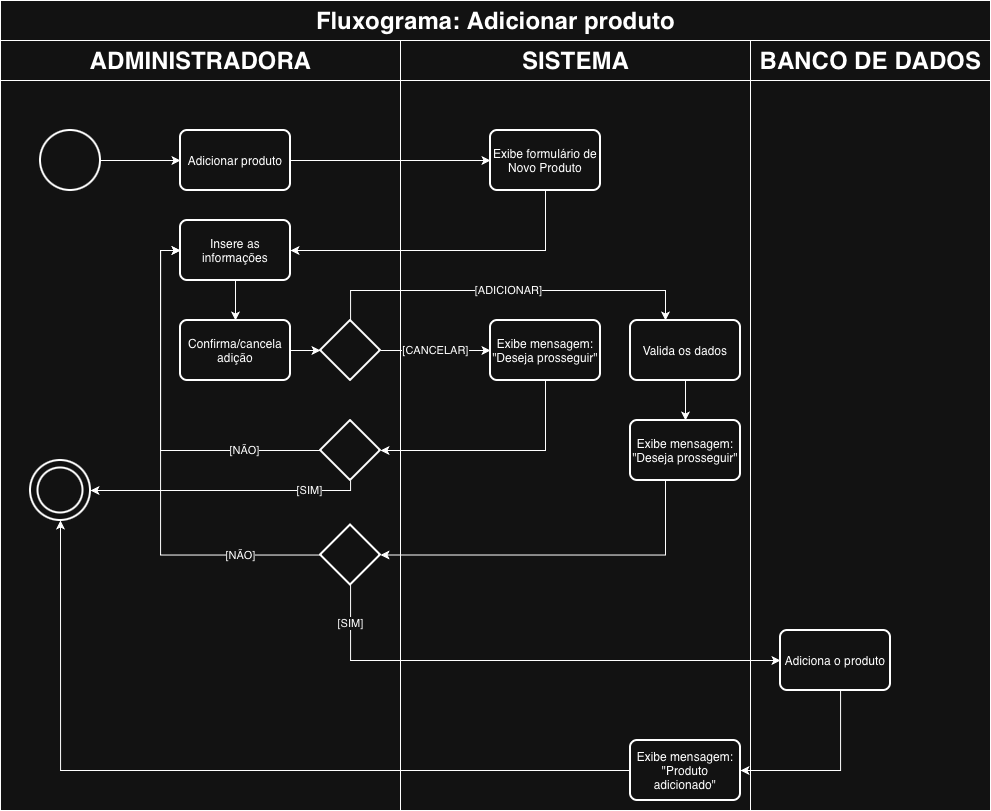

The diagram above was exported from draw.io. Its source (the exported page's mxGraphModel, read from the mxfile embedded in the PNG):
<mxGraphModel dx="1885" dy="1096" grid="1" gridSize="10" guides="1" tooltips="1" connect="1" arrows="1" fold="1" page="1" pageScale="1" pageWidth="827" pageHeight="1169" math="0" shadow="0">
  <root>
    <mxCell id="0" />
    <mxCell id="1" parent="0" />
    <mxCell id="4VbQTDDNvH5wAPGaUjnP-66" parent="1" style="text;html=1;fontSize=24;fontStyle=1;verticalAlign=middle;align=center;strokeColor=default;movable=1;resizable=1;rotatable=1;deletable=1;editable=1;locked=0;connectable=1;" value="" vertex="1">
      <mxGeometry height="730" width="240" x="750" y="80" as="geometry" />
    </mxCell>
    <mxCell id="4VbQTDDNvH5wAPGaUjnP-67" parent="1" style="text;html=1;fontSize=24;fontStyle=1;verticalAlign=middle;align=center;strokeColor=default;movable=1;resizable=1;rotatable=1;deletable=1;editable=1;locked=0;connectable=1;" value="" vertex="1">
      <mxGeometry height="730" width="350" x="400" y="80" as="geometry" />
    </mxCell>
    <mxCell id="4VbQTDDNvH5wAPGaUjnP-68" parent="1" style="text;html=1;fontSize=24;fontStyle=1;verticalAlign=middle;align=center;strokeColor=default;" value="" vertex="1">
      <mxGeometry height="730" width="400" y="80" as="geometry" />
    </mxCell>
    <mxCell id="4VbQTDDNvH5wAPGaUjnP-3" parent="1" style="text;html=1;fontSize=24;fontStyle=1;verticalAlign=middle;align=center;strokeColor=default;" value="Fluxograma: Adicionar produto" vertex="1">
      <mxGeometry height="40" width="990" as="geometry" />
    </mxCell>
    <mxCell id="4VbQTDDNvH5wAPGaUjnP-28" edge="1" parent="1" source="4VbQTDDNvH5wAPGaUjnP-4" style="edgeStyle=orthogonalEdgeStyle;rounded=0;orthogonalLoop=1;jettySize=auto;html=1;entryX=0;entryY=0.5;entryDx=0;entryDy=0;" target="4VbQTDDNvH5wAPGaUjnP-16">
      <mxGeometry relative="1" as="geometry" />
    </mxCell>
    <mxCell id="4VbQTDDNvH5wAPGaUjnP-4" parent="1" style="strokeWidth=2;html=1;shape=mxgraph.flowchart.start_2;whiteSpace=wrap;" value="" vertex="1">
      <mxGeometry height="60" width="60" x="40" y="130" as="geometry" />
    </mxCell>
    <mxCell id="4VbQTDDNvH5wAPGaUjnP-10" parent="1" style="text;html=1;fontSize=24;fontStyle=1;verticalAlign=middle;align=center;strokeColor=default;" value="ADMINISTRADORA" vertex="1">
      <mxGeometry height="40" width="400" y="40" as="geometry" />
    </mxCell>
    <mxCell id="4VbQTDDNvH5wAPGaUjnP-11" parent="1" style="text;html=1;fontSize=24;fontStyle=1;verticalAlign=middle;align=center;strokeColor=default;" value="SISTEMA" vertex="1">
      <mxGeometry height="40" width="350" x="400" y="40" as="geometry" />
    </mxCell>
    <mxCell id="4VbQTDDNvH5wAPGaUjnP-35" edge="1" parent="1" source="4VbQTDDNvH5wAPGaUjnP-16" style="edgeStyle=orthogonalEdgeStyle;rounded=0;orthogonalLoop=1;jettySize=auto;html=1;" target="4VbQTDDNvH5wAPGaUjnP-29">
      <mxGeometry relative="1" as="geometry" />
    </mxCell>
    <mxCell id="4VbQTDDNvH5wAPGaUjnP-16" parent="1" style="rounded=1;whiteSpace=wrap;html=1;absoluteArcSize=1;arcSize=14;strokeWidth=2;" value="Adicionar produto" vertex="1">
      <mxGeometry height="60" width="110" x="180" y="130" as="geometry" />
    </mxCell>
    <mxCell id="4VbQTDDNvH5wAPGaUjnP-42" edge="1" parent="1" source="4VbQTDDNvH5wAPGaUjnP-24" style="edgeStyle=orthogonalEdgeStyle;rounded=0;orthogonalLoop=1;jettySize=auto;html=1;" target="4VbQTDDNvH5wAPGaUjnP-39" value="[ADICIONAR]">
      <mxGeometry relative="1" as="geometry">
        <Array as="points">
          <mxPoint x="350" y="290" />
          <mxPoint x="665" y="290" />
        </Array>
      </mxGeometry>
    </mxCell>
    <mxCell id="4VbQTDDNvH5wAPGaUjnP-53" edge="1" parent="1" source="4VbQTDDNvH5wAPGaUjnP-24" style="edgeStyle=orthogonalEdgeStyle;rounded=0;orthogonalLoop=1;jettySize=auto;html=1;" target="4VbQTDDNvH5wAPGaUjnP-52" value="[CANCELAR]">
      <mxGeometry relative="1" as="geometry" />
    </mxCell>
    <mxCell id="4VbQTDDNvH5wAPGaUjnP-24" parent="1" style="strokeWidth=2;html=1;shape=mxgraph.flowchart.decision;whiteSpace=wrap;" value="" vertex="1">
      <mxGeometry height="60" width="60" x="320" y="320" as="geometry" />
    </mxCell>
    <mxCell id="4VbQTDDNvH5wAPGaUjnP-27" parent="1" style="text;html=1;fontSize=24;fontStyle=1;verticalAlign=middle;align=center;strokeColor=default;" value="BANCO DE DADOS" vertex="1">
      <mxGeometry height="40" width="240" x="750" y="40" as="geometry" />
    </mxCell>
    <mxCell id="4VbQTDDNvH5wAPGaUjnP-36" edge="1" parent="1" source="4VbQTDDNvH5wAPGaUjnP-29" style="edgeStyle=orthogonalEdgeStyle;rounded=0;orthogonalLoop=1;jettySize=auto;html=1;entryX=1;entryY=0.5;entryDx=0;entryDy=0;" target="4VbQTDDNvH5wAPGaUjnP-30">
      <mxGeometry relative="1" as="geometry">
        <Array as="points">
          <mxPoint x="545" y="250" />
        </Array>
      </mxGeometry>
    </mxCell>
    <mxCell id="4VbQTDDNvH5wAPGaUjnP-29" parent="1" style="rounded=1;whiteSpace=wrap;html=1;absoluteArcSize=1;arcSize=14;strokeWidth=2;" value="Exibe formulário de Novo Produto" vertex="1">
      <mxGeometry height="60" width="110" x="490" y="130" as="geometry" />
    </mxCell>
    <mxCell id="4VbQTDDNvH5wAPGaUjnP-37" edge="1" parent="1" source="4VbQTDDNvH5wAPGaUjnP-30" style="edgeStyle=orthogonalEdgeStyle;rounded=0;orthogonalLoop=1;jettySize=auto;html=1;" target="4VbQTDDNvH5wAPGaUjnP-34">
      <mxGeometry relative="1" as="geometry" />
    </mxCell>
    <mxCell id="4VbQTDDNvH5wAPGaUjnP-30" parent="1" style="rounded=1;whiteSpace=wrap;html=1;absoluteArcSize=1;arcSize=14;strokeWidth=2;" value="Insere as informações" vertex="1">
      <mxGeometry height="60" width="110" x="180" y="220" as="geometry" />
    </mxCell>
    <mxCell id="4VbQTDDNvH5wAPGaUjnP-38" edge="1" parent="1" source="4VbQTDDNvH5wAPGaUjnP-34" style="edgeStyle=orthogonalEdgeStyle;rounded=0;orthogonalLoop=1;jettySize=auto;html=1;" target="4VbQTDDNvH5wAPGaUjnP-24">
      <mxGeometry relative="1" as="geometry" />
    </mxCell>
    <mxCell id="4VbQTDDNvH5wAPGaUjnP-34" parent="1" style="rounded=1;whiteSpace=wrap;html=1;absoluteArcSize=1;arcSize=14;strokeWidth=2;" value="Confirma/cancela adição" vertex="1">
      <mxGeometry height="60" width="110" x="180" y="320" as="geometry" />
    </mxCell>
    <mxCell id="4VbQTDDNvH5wAPGaUjnP-43" edge="1" parent="1" source="4VbQTDDNvH5wAPGaUjnP-39" style="edgeStyle=orthogonalEdgeStyle;rounded=0;orthogonalLoop=1;jettySize=auto;html=1;" target="4VbQTDDNvH5wAPGaUjnP-40">
      <mxGeometry relative="1" as="geometry" />
    </mxCell>
    <mxCell id="4VbQTDDNvH5wAPGaUjnP-39" parent="1" style="rounded=1;whiteSpace=wrap;html=1;absoluteArcSize=1;arcSize=14;strokeWidth=2;" value="Valida os dados" vertex="1">
      <mxGeometry height="60" width="110" x="630" y="320" as="geometry" />
    </mxCell>
    <mxCell id="4VbQTDDNvH5wAPGaUjnP-40" parent="1" style="rounded=1;whiteSpace=wrap;html=1;absoluteArcSize=1;arcSize=14;strokeWidth=2;" value="Exibe mensagem: &quot;Deseja prosseguir&quot;" vertex="1">
      <mxGeometry height="60" width="110" x="630" y="420" as="geometry" />
    </mxCell>
    <mxCell id="4VbQTDDNvH5wAPGaUjnP-55" edge="1" parent="1" source="4VbQTDDNvH5wAPGaUjnP-41" style="edgeStyle=orthogonalEdgeStyle;rounded=0;orthogonalLoop=1;jettySize=auto;html=1;entryX=0;entryY=0.5;entryDx=0;entryDy=0;" target="4VbQTDDNvH5wAPGaUjnP-30" value="[NÃO]">
      <mxGeometry relative="1" x="-0.6" as="geometry">
        <mxPoint as="offset" />
      </mxGeometry>
    </mxCell>
    <mxCell id="4VbQTDDNvH5wAPGaUjnP-41" parent="1" style="strokeWidth=2;html=1;shape=mxgraph.flowchart.decision;whiteSpace=wrap;" value="" vertex="1">
      <mxGeometry height="60" width="60" x="320" y="420" as="geometry" />
    </mxCell>
    <mxCell id="4VbQTDDNvH5wAPGaUjnP-49" edge="1" parent="1" source="4VbQTDDNvH5wAPGaUjnP-45" style="edgeStyle=orthogonalEdgeStyle;rounded=0;orthogonalLoop=1;jettySize=auto;html=1;entryX=1;entryY=0.5;entryDx=0;entryDy=0;" target="4VbQTDDNvH5wAPGaUjnP-48">
      <mxGeometry relative="1" as="geometry">
        <Array as="points">
          <mxPoint x="840" y="770" />
        </Array>
      </mxGeometry>
    </mxCell>
    <mxCell id="4VbQTDDNvH5wAPGaUjnP-45" parent="1" style="rounded=1;whiteSpace=wrap;html=1;absoluteArcSize=1;arcSize=14;strokeWidth=2;" value="Adiciona o produto" vertex="1">
      <mxGeometry height="60" width="110" x="780" y="630" as="geometry" />
    </mxCell>
    <mxCell id="4VbQTDDNvH5wAPGaUjnP-48" parent="1" style="rounded=1;whiteSpace=wrap;html=1;absoluteArcSize=1;arcSize=14;strokeWidth=2;" value="Exibe mensagem: &quot;Produto adicionado&quot;" vertex="1">
      <mxGeometry height="60" width="110" x="630" y="740" as="geometry" />
    </mxCell>
    <mxCell id="4VbQTDDNvH5wAPGaUjnP-52" parent="1" style="rounded=1;whiteSpace=wrap;html=1;absoluteArcSize=1;arcSize=14;strokeWidth=2;" value="Exibe mensagem: &quot;Deseja prosseguir&quot;" vertex="1">
      <mxGeometry height="60" width="110" x="490" y="320" as="geometry" />
    </mxCell>
    <mxCell id="4VbQTDDNvH5wAPGaUjnP-54" edge="1" parent="1" source="4VbQTDDNvH5wAPGaUjnP-52" style="edgeStyle=orthogonalEdgeStyle;rounded=0;orthogonalLoop=1;jettySize=auto;html=1;entryX=1;entryY=0.5;entryDx=0;entryDy=0;entryPerimeter=0;" target="4VbQTDDNvH5wAPGaUjnP-41">
      <mxGeometry relative="1" as="geometry">
        <Array as="points">
          <mxPoint x="545" y="450" />
        </Array>
      </mxGeometry>
    </mxCell>
    <mxCell id="4VbQTDDNvH5wAPGaUjnP-56" connectable="0" parent="1" style="group" value="" vertex="1">
      <mxGeometry height="60" width="60" x="30" y="460" as="geometry" />
    </mxCell>
    <mxCell id="4VbQTDDNvH5wAPGaUjnP-57" parent="4VbQTDDNvH5wAPGaUjnP-56" style="strokeWidth=2;html=1;shape=mxgraph.flowchart.start_2;whiteSpace=wrap;" value="" vertex="1">
      <mxGeometry height="60" width="60" as="geometry" />
    </mxCell>
    <mxCell id="4VbQTDDNvH5wAPGaUjnP-58" parent="4VbQTDDNvH5wAPGaUjnP-56" style="strokeWidth=2;html=1;shape=mxgraph.flowchart.start_2;whiteSpace=wrap;" value="" vertex="1">
      <mxGeometry height="45" width="45" x="7.5" y="7.5" as="geometry" />
    </mxCell>
    <mxCell id="4VbQTDDNvH5wAPGaUjnP-59" edge="1" parent="1" source="4VbQTDDNvH5wAPGaUjnP-41" style="edgeStyle=orthogonalEdgeStyle;rounded=0;orthogonalLoop=1;jettySize=auto;html=1;entryX=1;entryY=0.5;entryDx=0;entryDy=0;entryPerimeter=0;" target="4VbQTDDNvH5wAPGaUjnP-57" value="[SIM]">
      <mxGeometry relative="1" x="-0.6296" as="geometry">
        <mxPoint as="offset" />
        <Array as="points">
          <mxPoint x="350" y="490" />
        </Array>
      </mxGeometry>
    </mxCell>
    <mxCell id="4VbQTDDNvH5wAPGaUjnP-62" edge="1" parent="1" source="4VbQTDDNvH5wAPGaUjnP-60" style="edgeStyle=orthogonalEdgeStyle;rounded=0;orthogonalLoop=1;jettySize=auto;html=1;entryX=0;entryY=0.5;entryDx=0;entryDy=0;" target="4VbQTDDNvH5wAPGaUjnP-45" value="[SIM]">
      <mxGeometry relative="1" x="-0.8507" as="geometry">
        <mxPoint y="1" as="offset" />
        <Array as="points">
          <mxPoint x="350" y="660" />
        </Array>
      </mxGeometry>
    </mxCell>
    <mxCell id="4VbQTDDNvH5wAPGaUjnP-63" edge="1" parent="1" source="4VbQTDDNvH5wAPGaUjnP-60" style="edgeStyle=orthogonalEdgeStyle;rounded=0;orthogonalLoop=1;jettySize=auto;html=1;entryX=0;entryY=0.5;entryDx=0;entryDy=0;" target="4VbQTDDNvH5wAPGaUjnP-30" value="[NÃO]">
      <mxGeometry relative="1" x="-0.6698" as="geometry">
        <mxPoint as="offset" />
      </mxGeometry>
    </mxCell>
    <mxCell id="4VbQTDDNvH5wAPGaUjnP-60" parent="1" style="strokeWidth=2;html=1;shape=mxgraph.flowchart.decision;whiteSpace=wrap;" value="" vertex="1">
      <mxGeometry height="60" width="60" x="320" y="524.5" as="geometry" />
    </mxCell>
    <mxCell id="4VbQTDDNvH5wAPGaUjnP-61" edge="1" parent="1" source="4VbQTDDNvH5wAPGaUjnP-40" style="edgeStyle=orthogonalEdgeStyle;rounded=0;orthogonalLoop=1;jettySize=auto;html=1;entryX=1;entryY=0.5;entryDx=0;entryDy=0;entryPerimeter=0;" target="4VbQTDDNvH5wAPGaUjnP-60">
      <mxGeometry relative="1" as="geometry">
        <Array as="points">
          <mxPoint x="665" y="555" />
        </Array>
      </mxGeometry>
    </mxCell>
    <mxCell id="4VbQTDDNvH5wAPGaUjnP-65" edge="1" parent="1" source="4VbQTDDNvH5wAPGaUjnP-48" style="edgeStyle=orthogonalEdgeStyle;rounded=0;orthogonalLoop=1;jettySize=auto;html=1;entryX=0.5;entryY=1;entryDx=0;entryDy=0;entryPerimeter=0;" target="4VbQTDDNvH5wAPGaUjnP-57">
      <mxGeometry relative="1" as="geometry" />
    </mxCell>
  </root>
</mxGraphModel>